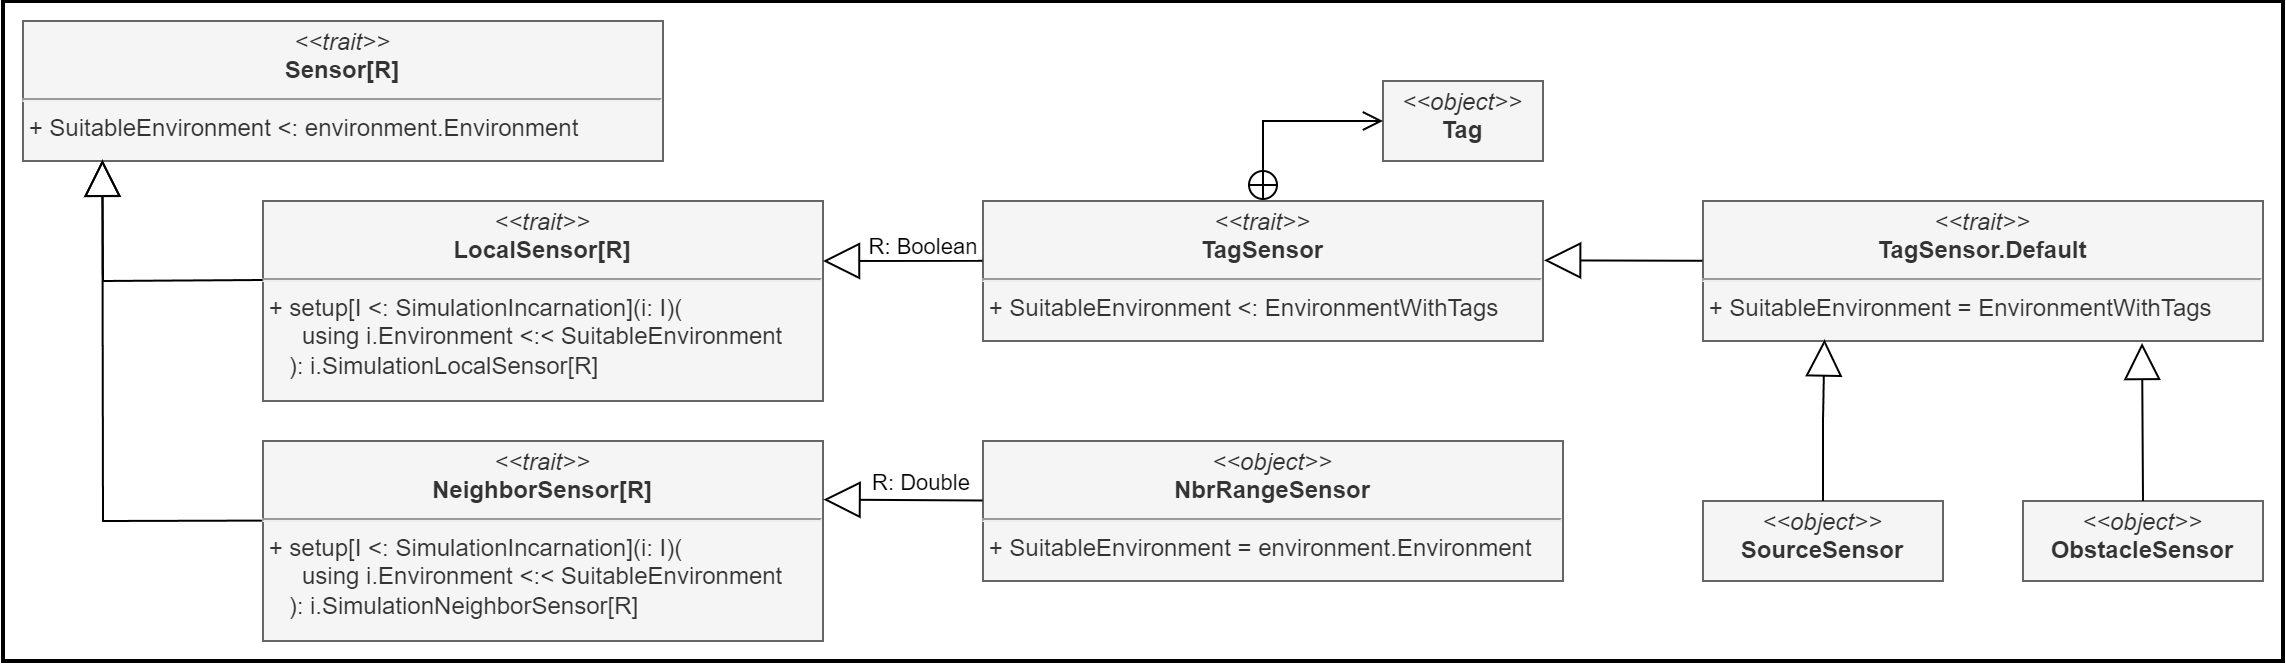

The diagram above was exported from draw.io. Its source (the exported page's mxGraphModel, read from the mxfile embedded in the PNG):
<mxGraphModel dx="3320" dy="2131" grid="1" gridSize="10" guides="1" tooltips="1" connect="1" arrows="1" fold="1" page="1" pageScale="1" pageWidth="827" pageHeight="1169" math="0" shadow="0">
  <root>
    <mxCell id="WIyWlLk6GJQsqaUBKTNV-0" />
    <mxCell id="WIyWlLk6GJQsqaUBKTNV-1" parent="WIyWlLk6GJQsqaUBKTNV-0" />
    <mxCell id="JmVcSuDqcb90Ns1L7B4a-184" value="" style="rounded=0;whiteSpace=wrap;html=1;fillColor=default;flipH=0;labelBackgroundColor=none;strokeWidth=2;" parent="WIyWlLk6GJQsqaUBKTNV-1" vertex="1">
      <mxGeometry x="-1220" y="-399" width="1140" height="330" as="geometry" />
    </mxCell>
    <mxCell id="JmVcSuDqcb90Ns1L7B4a-163" value="&lt;p style=&quot;margin:0px;margin-top:4px;text-align:center;&quot;&gt;&lt;i&gt;&amp;lt;&amp;lt;trait&amp;gt;&amp;gt;&lt;/i&gt;&lt;br&gt;&lt;b&gt;Sensor[R]&lt;/b&gt;&lt;/p&gt;&lt;hr&gt;&amp;nbsp;+ SuitableEnvironment &amp;lt;: environment.Environment" style="verticalAlign=top;align=left;overflow=fill;fontSize=12;fontFamily=Helvetica;html=1;whiteSpace=wrap;shadow=0;labelBackgroundColor=none;fillColor=#f5f5f5;fontColor=#333333;strokeColor=#666666;" parent="WIyWlLk6GJQsqaUBKTNV-1" vertex="1">
      <mxGeometry x="-1210" y="-389" width="320" height="70" as="geometry" />
    </mxCell>
    <mxCell id="JmVcSuDqcb90Ns1L7B4a-164" value="&lt;p style=&quot;margin:0px;margin-top:4px;text-align:center;&quot;&gt;&lt;i&gt;&amp;lt;&amp;lt;trait&amp;gt;&amp;gt;&lt;/i&gt;&lt;br&gt;&lt;b&gt;LocalSensor[R]&lt;/b&gt;&lt;/p&gt;&lt;hr&gt;&amp;nbsp;+ setup[I &amp;lt;: SimulationIncarnation](i: I)(&lt;br&gt;&amp;nbsp; &amp;nbsp; &amp;nbsp; using i.Environment &amp;lt;:&amp;lt; SuitableEnvironment&lt;br&gt;&amp;nbsp; &amp;nbsp; ): i.SimulationLocalSensor[R]" style="verticalAlign=top;align=left;overflow=fill;fontSize=12;fontFamily=Helvetica;html=1;whiteSpace=wrap;shadow=0;labelBackgroundColor=none;fillColor=#f5f5f5;fontColor=#333333;strokeColor=#666666;" parent="WIyWlLk6GJQsqaUBKTNV-1" vertex="1">
      <mxGeometry x="-1090" y="-299" width="280" height="100" as="geometry" />
    </mxCell>
    <mxCell id="JmVcSuDqcb90Ns1L7B4a-165" value="&lt;p style=&quot;margin:0px;margin-top:4px;text-align:center;&quot;&gt;&lt;i&gt;&amp;lt;&amp;lt;trait&amp;gt;&amp;gt;&lt;/i&gt;&lt;br&gt;&lt;b&gt;NeighborSensor[R]&lt;/b&gt;&lt;/p&gt;&lt;hr&gt;&amp;nbsp;+ setup[I &amp;lt;: SimulationIncarnation](i: I)(&lt;br&gt;&amp;nbsp; &amp;nbsp; &amp;nbsp; using i.Environment &amp;lt;:&amp;lt; SuitableEnvironment&lt;br&gt;&amp;nbsp; &amp;nbsp; ): i.SimulationNeighborSensor[R]" style="verticalAlign=top;align=left;overflow=fill;fontSize=12;fontFamily=Helvetica;html=1;whiteSpace=wrap;shadow=0;labelBackgroundColor=none;fillColor=#f5f5f5;fontColor=#333333;strokeColor=#666666;" parent="WIyWlLk6GJQsqaUBKTNV-1" vertex="1">
      <mxGeometry x="-1090" y="-179" width="280" height="100" as="geometry" />
    </mxCell>
    <mxCell id="JmVcSuDqcb90Ns1L7B4a-166" value="&lt;p style=&quot;margin:0px;margin-top:4px;text-align:center;&quot;&gt;&lt;i&gt;&amp;lt;&amp;lt;trait&amp;gt;&amp;gt;&lt;/i&gt;&lt;br&gt;&lt;b&gt;TagSensor&lt;/b&gt;&lt;/p&gt;&lt;hr&gt;&amp;nbsp;+ SuitableEnvironment &amp;lt;: EnvironmentWithTags" style="verticalAlign=top;align=left;overflow=fill;fontSize=12;fontFamily=Helvetica;html=1;whiteSpace=wrap;shadow=0;labelBackgroundColor=none;fillColor=#f5f5f5;fontColor=#333333;strokeColor=#666666;" parent="WIyWlLk6GJQsqaUBKTNV-1" vertex="1">
      <mxGeometry x="-730" y="-299" width="280" height="70" as="geometry" />
    </mxCell>
    <mxCell id="JmVcSuDqcb90Ns1L7B4a-167" value="&lt;p style=&quot;margin:0px;margin-top:4px;text-align:center;&quot;&gt;&lt;i&gt;&amp;lt;&amp;lt;object&amp;gt;&amp;gt;&lt;/i&gt;&lt;br&gt;&lt;b&gt;SourceSensor&lt;/b&gt;&lt;/p&gt;" style="verticalAlign=top;align=left;overflow=fill;fontSize=12;fontFamily=Helvetica;html=1;whiteSpace=wrap;shadow=0;labelBackgroundColor=none;fillColor=#f5f5f5;fontColor=#333333;strokeColor=#666666;" parent="WIyWlLk6GJQsqaUBKTNV-1" vertex="1">
      <mxGeometry x="-370" y="-149" width="120" height="40" as="geometry" />
    </mxCell>
    <mxCell id="JmVcSuDqcb90Ns1L7B4a-168" value="&lt;p style=&quot;margin:0px;margin-top:4px;text-align:center;&quot;&gt;&lt;i&gt;&amp;lt;&amp;lt;object&amp;gt;&amp;gt;&lt;/i&gt;&lt;br&gt;&lt;b&gt;ObstacleSensor&lt;/b&gt;&lt;/p&gt;" style="verticalAlign=top;align=left;overflow=fill;fontSize=12;fontFamily=Helvetica;html=1;whiteSpace=wrap;shadow=0;labelBackgroundColor=none;fillColor=#f5f5f5;fontColor=#333333;strokeColor=#666666;" parent="WIyWlLk6GJQsqaUBKTNV-1" vertex="1">
      <mxGeometry x="-210" y="-149" width="120" height="40" as="geometry" />
    </mxCell>
    <mxCell id="JmVcSuDqcb90Ns1L7B4a-169" value="&lt;p style=&quot;margin:0px;margin-top:4px;text-align:center;&quot;&gt;&lt;i&gt;&amp;lt;&amp;lt;trait&amp;gt;&amp;gt;&lt;/i&gt;&lt;br&gt;&lt;b&gt;TagSensor.Default&lt;/b&gt;&lt;/p&gt;&lt;hr&gt;&amp;nbsp;+ SuitableEnvironment = EnvironmentWithTags" style="verticalAlign=top;align=left;overflow=fill;fontSize=12;fontFamily=Helvetica;html=1;whiteSpace=wrap;shadow=0;labelBackgroundColor=none;fillColor=#f5f5f5;fontColor=#333333;strokeColor=#666666;" parent="WIyWlLk6GJQsqaUBKTNV-1" vertex="1">
      <mxGeometry x="-370" y="-299" width="280" height="70" as="geometry" />
    </mxCell>
    <mxCell id="JmVcSuDqcb90Ns1L7B4a-170" value="&lt;p style=&quot;margin:0px;margin-top:4px;text-align:center;&quot;&gt;&lt;i&gt;&amp;lt;&amp;lt;object&amp;gt;&amp;gt;&lt;/i&gt;&lt;br&gt;&lt;b&gt;NbrRangeSensor&lt;/b&gt;&lt;/p&gt;&lt;hr&gt;&amp;nbsp;+ SuitableEnvironment = environment.Environment" style="verticalAlign=top;align=left;overflow=fill;fontSize=12;fontFamily=Helvetica;html=1;whiteSpace=wrap;shadow=0;labelBackgroundColor=none;fillColor=#f5f5f5;fontColor=#333333;strokeColor=#666666;" parent="WIyWlLk6GJQsqaUBKTNV-1" vertex="1">
      <mxGeometry x="-730" y="-179" width="290" height="70" as="geometry" />
    </mxCell>
    <mxCell id="JmVcSuDqcb90Ns1L7B4a-171" value="" style="endArrow=block;endSize=16;endFill=0;html=1;rounded=0;entryX=0.124;entryY=0.992;entryDx=0;entryDy=0;labelBackgroundColor=none;fontColor=default;entryPerimeter=0;exitX=-0.002;exitY=0.398;exitDx=0;exitDy=0;exitPerimeter=0;" parent="WIyWlLk6GJQsqaUBKTNV-1" source="JmVcSuDqcb90Ns1L7B4a-165" target="JmVcSuDqcb90Ns1L7B4a-163" edge="1">
      <mxGeometry width="160" relative="1" as="geometry">
        <mxPoint x="-1100" y="-139" as="sourcePoint" />
        <mxPoint x="-1060" y="1" as="targetPoint" />
        <Array as="points">
          <mxPoint x="-1170" y="-139" />
        </Array>
      </mxGeometry>
    </mxCell>
    <mxCell id="JmVcSuDqcb90Ns1L7B4a-172" value="" style="endArrow=block;endSize=16;endFill=0;html=1;rounded=0;labelBackgroundColor=none;fontColor=default;exitX=-0.001;exitY=0.395;exitDx=0;exitDy=0;exitPerimeter=0;entryX=0.124;entryY=0.991;entryDx=0;entryDy=0;entryPerimeter=0;" parent="WIyWlLk6GJQsqaUBKTNV-1" source="JmVcSuDqcb90Ns1L7B4a-164" target="JmVcSuDqcb90Ns1L7B4a-163" edge="1">
      <mxGeometry width="160" relative="1" as="geometry">
        <mxPoint x="-1100" y="-259" as="sourcePoint" />
        <mxPoint x="-1170" y="-309" as="targetPoint" />
        <Array as="points">
          <mxPoint x="-1170" y="-259" />
        </Array>
      </mxGeometry>
    </mxCell>
    <mxCell id="JmVcSuDqcb90Ns1L7B4a-173" value="" style="endArrow=block;endSize=16;endFill=0;html=1;rounded=0;labelBackgroundColor=none;fontColor=default;entryX=1;entryY=0.3;entryDx=0;entryDy=0;entryPerimeter=0;exitX=-0.001;exitY=0.427;exitDx=0;exitDy=0;exitPerimeter=0;" parent="WIyWlLk6GJQsqaUBKTNV-1" source="JmVcSuDqcb90Ns1L7B4a-166" target="JmVcSuDqcb90Ns1L7B4a-164" edge="1">
      <mxGeometry width="160" relative="1" as="geometry">
        <mxPoint x="-740" y="-269" as="sourcePoint" />
        <mxPoint x="-800" y="-269" as="targetPoint" />
        <Array as="points" />
      </mxGeometry>
    </mxCell>
    <mxCell id="JmVcSuDqcb90Ns1L7B4a-174" value="R: Boolean" style="edgeLabel;html=1;align=center;verticalAlign=middle;resizable=0;points=[];" parent="JmVcSuDqcb90Ns1L7B4a-173" vertex="1" connectable="0">
      <mxGeometry x="-0.0567" relative="1" as="geometry">
        <mxPoint x="7" y="-8" as="offset" />
      </mxGeometry>
    </mxCell>
    <mxCell id="JmVcSuDqcb90Ns1L7B4a-175" value="" style="endArrow=block;endSize=16;endFill=0;html=1;rounded=0;labelBackgroundColor=none;fontColor=default;exitX=-0.001;exitY=0.425;exitDx=0;exitDy=0;exitPerimeter=0;entryX=1.001;entryY=0.293;entryDx=0;entryDy=0;entryPerimeter=0;" parent="WIyWlLk6GJQsqaUBKTNV-1" source="JmVcSuDqcb90Ns1L7B4a-170" target="JmVcSuDqcb90Ns1L7B4a-165" edge="1">
      <mxGeometry width="160" relative="1" as="geometry">
        <mxPoint x="-740" y="-159" as="sourcePoint" />
        <mxPoint x="-800" y="-149" as="targetPoint" />
        <Array as="points" />
      </mxGeometry>
    </mxCell>
    <mxCell id="JmVcSuDqcb90Ns1L7B4a-176" value="R: Double" style="edgeLabel;html=1;align=center;verticalAlign=middle;resizable=0;points=[];" parent="JmVcSuDqcb90Ns1L7B4a-175" vertex="1" connectable="0">
      <mxGeometry x="-0.0567" relative="1" as="geometry">
        <mxPoint x="6" y="-9" as="offset" />
      </mxGeometry>
    </mxCell>
    <mxCell id="JmVcSuDqcb90Ns1L7B4a-177" value="" style="endArrow=block;endSize=16;endFill=0;html=1;rounded=0;labelBackgroundColor=none;fontColor=default;entryX=1.002;entryY=0.424;entryDx=0;entryDy=0;entryPerimeter=0;exitX=-0.001;exitY=0.427;exitDx=0;exitDy=0;exitPerimeter=0;" parent="WIyWlLk6GJQsqaUBKTNV-1" source="JmVcSuDqcb90Ns1L7B4a-169" target="JmVcSuDqcb90Ns1L7B4a-166" edge="1">
      <mxGeometry width="160" relative="1" as="geometry">
        <mxPoint x="-380" y="-269" as="sourcePoint" />
        <mxPoint x="-440" y="-269" as="targetPoint" />
        <Array as="points" />
      </mxGeometry>
    </mxCell>
    <mxCell id="JmVcSuDqcb90Ns1L7B4a-180" value="" style="endArrow=block;endSize=16;endFill=0;html=1;rounded=0;labelBackgroundColor=none;fontColor=default;entryX=0.784;entryY=1.014;entryDx=0;entryDy=0;entryPerimeter=0;exitX=0.5;exitY=0;exitDx=0;exitDy=0;" parent="WIyWlLk6GJQsqaUBKTNV-1" source="JmVcSuDqcb90Ns1L7B4a-168" target="JmVcSuDqcb90Ns1L7B4a-169" edge="1">
      <mxGeometry width="160" relative="1" as="geometry">
        <mxPoint x="-20" y="-279" as="sourcePoint" />
        <mxPoint x="-80" y="-279" as="targetPoint" />
        <Array as="points" />
      </mxGeometry>
    </mxCell>
    <mxCell id="JmVcSuDqcb90Ns1L7B4a-181" value="" style="endArrow=block;endSize=16;endFill=0;html=1;rounded=0;labelBackgroundColor=none;fontColor=default;entryX=0.217;entryY=0.989;entryDx=0;entryDy=0;entryPerimeter=0;exitX=0.5;exitY=0;exitDx=0;exitDy=0;" parent="WIyWlLk6GJQsqaUBKTNV-1" source="JmVcSuDqcb90Ns1L7B4a-167" target="JmVcSuDqcb90Ns1L7B4a-169" edge="1">
      <mxGeometry width="160" relative="1" as="geometry">
        <mxPoint x="-10" y="-279.06" as="sourcePoint" />
        <mxPoint x="-90" y="-279.06" as="targetPoint" />
        <Array as="points">
          <mxPoint x="-310" y="-189" />
        </Array>
      </mxGeometry>
    </mxCell>
    <mxCell id="JmVcSuDqcb90Ns1L7B4a-182" value="&lt;p style=&quot;margin:0px;margin-top:4px;text-align:center;&quot;&gt;&lt;i&gt;&amp;lt;&amp;lt;object&amp;gt;&amp;gt;&lt;/i&gt;&lt;br&gt;&lt;b&gt;Tag&lt;/b&gt;&lt;/p&gt;" style="verticalAlign=top;align=left;overflow=fill;fontSize=12;fontFamily=Helvetica;html=1;whiteSpace=wrap;shadow=0;labelBackgroundColor=none;fillColor=#f5f5f5;fontColor=#333333;strokeColor=#666666;" parent="WIyWlLk6GJQsqaUBKTNV-1" vertex="1">
      <mxGeometry x="-530" y="-359" width="80" height="40" as="geometry" />
    </mxCell>
    <mxCell id="JmVcSuDqcb90Ns1L7B4a-183" value="" style="endArrow=open;startArrow=circlePlus;endFill=0;startFill=0;endSize=8;html=1;rounded=0;labelBackgroundColor=none;fontColor=default;exitX=0.5;exitY=0;exitDx=0;exitDy=0;entryX=0;entryY=0.5;entryDx=0;entryDy=0;" parent="WIyWlLk6GJQsqaUBKTNV-1" source="JmVcSuDqcb90Ns1L7B4a-166" target="JmVcSuDqcb90Ns1L7B4a-182" edge="1">
      <mxGeometry width="160" relative="1" as="geometry">
        <mxPoint x="-350" y="-459.5" as="sourcePoint" />
        <mxPoint x="-430" y="-488.5" as="targetPoint" />
        <Array as="points">
          <mxPoint x="-590" y="-339" />
        </Array>
      </mxGeometry>
    </mxCell>
  </root>
</mxGraphModel>